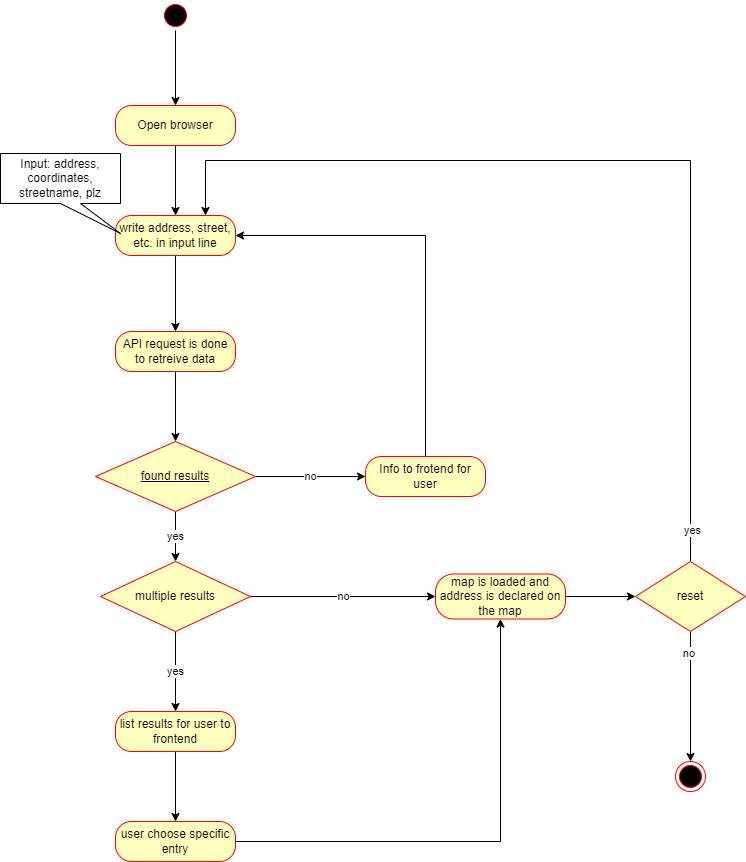

The diagram above was exported from draw.io. Its source (the exported page's mxGraphModel, read from the mxfile embedded in the PNG):
<mxGraphModel dx="1422" dy="772" grid="1" gridSize="10" guides="1" tooltips="1" connect="1" arrows="1" fold="1" page="1" pageScale="1" pageWidth="827" pageHeight="1169" math="0" shadow="0">
  <root>
    <mxCell id="0" />
    <mxCell id="1" parent="0" />
    <mxCell id="Wg8F868xFUBrMJ9Amc5u-45" style="edgeStyle=orthogonalEdgeStyle;rounded=0;orthogonalLoop=1;jettySize=auto;html=1;exitX=0.5;exitY=1;exitDx=0;exitDy=0;entryX=0.5;entryY=0;entryDx=0;entryDy=0;" parent="1" source="Wg8F868xFUBrMJ9Amc5u-5" target="Wg8F868xFUBrMJ9Amc5u-8" edge="1">
      <mxGeometry relative="1" as="geometry" />
    </mxCell>
    <mxCell id="Wg8F868xFUBrMJ9Amc5u-5" value="Open browser" style="rounded=1;whiteSpace=wrap;html=1;arcSize=40;fontColor=#000000;fillColor=#ffffc0;strokeColor=#ff0000;" parent="1" vertex="1">
      <mxGeometry x="155" y="202" width="120" height="40" as="geometry" />
    </mxCell>
    <mxCell id="Wg8F868xFUBrMJ9Amc5u-46" style="edgeStyle=orthogonalEdgeStyle;rounded=0;orthogonalLoop=1;jettySize=auto;html=1;exitX=0.5;exitY=1;exitDx=0;exitDy=0;entryX=0.5;entryY=0;entryDx=0;entryDy=0;" parent="1" source="Wg8F868xFUBrMJ9Amc5u-8" target="Wg8F868xFUBrMJ9Amc5u-31" edge="1">
      <mxGeometry relative="1" as="geometry" />
    </mxCell>
    <mxCell id="Wg8F868xFUBrMJ9Amc5u-8" value="write address, street, etc. in input line" style="rounded=1;whiteSpace=wrap;html=1;arcSize=40;fontColor=#000000;fillColor=#ffffc0;strokeColor=#ff0000;" parent="1" vertex="1">
      <mxGeometry x="155" y="312" width="120" height="40" as="geometry" />
    </mxCell>
    <mxCell id="Wg8F868xFUBrMJ9Amc5u-47" value="yes" style="edgeStyle=orthogonalEdgeStyle;rounded=0;orthogonalLoop=1;jettySize=auto;html=1;exitX=0.5;exitY=1;exitDx=0;exitDy=0;entryX=0.5;entryY=0;entryDx=0;entryDy=0;" parent="1" source="Wg8F868xFUBrMJ9Amc5u-15" target="Wg8F868xFUBrMJ9Amc5u-18" edge="1">
      <mxGeometry relative="1" as="geometry" />
    </mxCell>
    <mxCell id="Wg8F868xFUBrMJ9Amc5u-50" value="no" style="edgeStyle=orthogonalEdgeStyle;rounded=0;orthogonalLoop=1;jettySize=auto;html=1;exitX=1;exitY=0.5;exitDx=0;exitDy=0;entryX=0;entryY=0.5;entryDx=0;entryDy=0;" parent="1" source="Wg8F868xFUBrMJ9Amc5u-15" target="Wg8F868xFUBrMJ9Amc5u-22" edge="1">
      <mxGeometry relative="1" as="geometry" />
    </mxCell>
    <mxCell id="Wg8F868xFUBrMJ9Amc5u-15" value="found results" style="rhombus;whiteSpace=wrap;html=1;fillColor=#ffffc0;strokeColor=#ff0000;fontStyle=4" parent="1" vertex="1">
      <mxGeometry x="135" y="538" width="160" height="70" as="geometry" />
    </mxCell>
    <mxCell id="Wg8F868xFUBrMJ9Amc5u-48" value="yes" style="edgeStyle=orthogonalEdgeStyle;rounded=0;orthogonalLoop=1;jettySize=auto;html=1;exitX=0.5;exitY=1;exitDx=0;exitDy=0;entryX=0.5;entryY=0;entryDx=0;entryDy=0;" parent="1" source="Wg8F868xFUBrMJ9Amc5u-18" target="Wg8F868xFUBrMJ9Amc5u-26" edge="1">
      <mxGeometry relative="1" as="geometry" />
    </mxCell>
    <mxCell id="Wg8F868xFUBrMJ9Amc5u-52" value="no" style="edgeStyle=orthogonalEdgeStyle;rounded=0;orthogonalLoop=1;jettySize=auto;html=1;exitX=1;exitY=0.5;exitDx=0;exitDy=0;entryX=0;entryY=0.5;entryDx=0;entryDy=0;" parent="1" source="Wg8F868xFUBrMJ9Amc5u-18" target="Wg8F868xFUBrMJ9Amc5u-34" edge="1">
      <mxGeometry relative="1" as="geometry" />
    </mxCell>
    <mxCell id="Wg8F868xFUBrMJ9Amc5u-18" value="multiple results" style="rhombus;whiteSpace=wrap;html=1;fillColor=#ffffc0;strokeColor=#ff0000;" parent="1" vertex="1">
      <mxGeometry x="140" y="658" width="150" height="70" as="geometry" />
    </mxCell>
    <mxCell id="Wg8F868xFUBrMJ9Amc5u-37" style="edgeStyle=orthogonalEdgeStyle;rounded=0;orthogonalLoop=1;jettySize=auto;html=1;exitX=0.5;exitY=0;exitDx=0;exitDy=0;entryX=1;entryY=0.5;entryDx=0;entryDy=0;" parent="1" source="Wg8F868xFUBrMJ9Amc5u-22" target="Wg8F868xFUBrMJ9Amc5u-8" edge="1">
      <mxGeometry relative="1" as="geometry" />
    </mxCell>
    <mxCell id="Wg8F868xFUBrMJ9Amc5u-22" value="Info to frotend for user" style="rounded=1;whiteSpace=wrap;html=1;arcSize=40;fontColor=#000000;fillColor=#ffffc0;strokeColor=#ff0000;" parent="1" vertex="1">
      <mxGeometry x="405" y="553" width="120" height="40" as="geometry" />
    </mxCell>
    <mxCell id="Wg8F868xFUBrMJ9Amc5u-24" value="" style="ellipse;html=1;shape=endState;fillColor=#000000;strokeColor=#ff0000;" parent="1" vertex="1">
      <mxGeometry x="715" y="858" width="30" height="30" as="geometry" />
    </mxCell>
    <mxCell id="Wg8F868xFUBrMJ9Amc5u-28" style="edgeStyle=orthogonalEdgeStyle;rounded=0;orthogonalLoop=1;jettySize=auto;html=1;exitX=0.5;exitY=1;exitDx=0;exitDy=0;entryX=0.5;entryY=0;entryDx=0;entryDy=0;" parent="1" source="Wg8F868xFUBrMJ9Amc5u-26" target="Wg8F868xFUBrMJ9Amc5u-27" edge="1">
      <mxGeometry relative="1" as="geometry" />
    </mxCell>
    <mxCell id="Wg8F868xFUBrMJ9Amc5u-26" value="list results for user to frontend" style="rounded=1;whiteSpace=wrap;html=1;arcSize=40;fontColor=#000000;fillColor=#ffffc0;strokeColor=#ff0000;" parent="1" vertex="1">
      <mxGeometry x="155" y="808" width="120" height="40" as="geometry" />
    </mxCell>
    <mxCell id="Wg8F868xFUBrMJ9Amc5u-40" style="edgeStyle=orthogonalEdgeStyle;rounded=0;orthogonalLoop=1;jettySize=auto;html=1;exitX=1;exitY=0.5;exitDx=0;exitDy=0;entryX=0.5;entryY=1;entryDx=0;entryDy=0;" parent="1" source="Wg8F868xFUBrMJ9Amc5u-27" target="Wg8F868xFUBrMJ9Amc5u-34" edge="1">
      <mxGeometry relative="1" as="geometry" />
    </mxCell>
    <mxCell id="Wg8F868xFUBrMJ9Amc5u-27" value="user choose specific entry" style="rounded=1;whiteSpace=wrap;html=1;arcSize=40;fontColor=#000000;fillColor=#ffffc0;strokeColor=#ff0000;" parent="1" vertex="1">
      <mxGeometry x="155" y="918" width="120" height="40" as="geometry" />
    </mxCell>
    <mxCell id="Wg8F868xFUBrMJ9Amc5u-33" style="edgeStyle=orthogonalEdgeStyle;rounded=0;orthogonalLoop=1;jettySize=auto;html=1;exitX=0.5;exitY=1;exitDx=0;exitDy=0;entryX=0.5;entryY=0;entryDx=0;entryDy=0;" parent="1" source="Wg8F868xFUBrMJ9Amc5u-31" target="Wg8F868xFUBrMJ9Amc5u-15" edge="1">
      <mxGeometry relative="1" as="geometry" />
    </mxCell>
    <mxCell id="Wg8F868xFUBrMJ9Amc5u-31" value="API request is done to retreive data" style="rounded=1;whiteSpace=wrap;html=1;arcSize=40;fontColor=#000000;fillColor=#ffffc0;strokeColor=#ff0000;" parent="1" vertex="1">
      <mxGeometry x="155" y="428" width="120" height="40" as="geometry" />
    </mxCell>
    <mxCell id="Wg8F868xFUBrMJ9Amc5u-41" style="edgeStyle=orthogonalEdgeStyle;rounded=0;orthogonalLoop=1;jettySize=auto;html=1;exitX=1;exitY=0.5;exitDx=0;exitDy=0;entryX=0;entryY=0.5;entryDx=0;entryDy=0;" parent="1" source="Wg8F868xFUBrMJ9Amc5u-34" target="Wg8F868xFUBrMJ9Amc5u-42" edge="1">
      <mxGeometry relative="1" as="geometry">
        <mxPoint x="665" y="693" as="targetPoint" />
      </mxGeometry>
    </mxCell>
    <mxCell id="Wg8F868xFUBrMJ9Amc5u-34" value="map is loaded and address is declared on the map" style="rounded=1;whiteSpace=wrap;html=1;arcSize=40;fontColor=#000000;fillColor=#ffffc0;strokeColor=#ff0000;" parent="1" vertex="1">
      <mxGeometry x="475" y="670.5" width="130" height="45" as="geometry" />
    </mxCell>
    <mxCell id="Wg8F868xFUBrMJ9Amc5u-43" style="edgeStyle=orthogonalEdgeStyle;rounded=0;orthogonalLoop=1;jettySize=auto;html=1;exitX=0.5;exitY=1;exitDx=0;exitDy=0;entryX=0.5;entryY=0;entryDx=0;entryDy=0;" parent="1" source="Wg8F868xFUBrMJ9Amc5u-42" target="Wg8F868xFUBrMJ9Amc5u-24" edge="1">
      <mxGeometry relative="1" as="geometry" />
    </mxCell>
    <mxCell id="Wg8F868xFUBrMJ9Amc5u-54" value="no&amp;nbsp;" style="edgeLabel;html=1;align=center;verticalAlign=middle;resizable=0;points=[];" parent="Wg8F868xFUBrMJ9Amc5u-43" vertex="1" connectable="0">
      <mxGeometry x="-0.6769" y="-1" relative="1" as="geometry">
        <mxPoint as="offset" />
      </mxGeometry>
    </mxCell>
    <mxCell id="Wg8F868xFUBrMJ9Amc5u-44" style="edgeStyle=orthogonalEdgeStyle;rounded=0;orthogonalLoop=1;jettySize=auto;html=1;exitX=0.5;exitY=0;exitDx=0;exitDy=0;entryX=0.75;entryY=0;entryDx=0;entryDy=0;" parent="1" source="Wg8F868xFUBrMJ9Amc5u-42" target="Wg8F868xFUBrMJ9Amc5u-8" edge="1">
      <mxGeometry relative="1" as="geometry">
        <Array as="points">
          <mxPoint x="730" y="257" />
          <mxPoint x="245" y="257" />
        </Array>
      </mxGeometry>
    </mxCell>
    <mxCell id="Wg8F868xFUBrMJ9Amc5u-53" value="yes" style="edgeLabel;html=1;align=center;verticalAlign=middle;resizable=0;points=[];" parent="Wg8F868xFUBrMJ9Amc5u-44" vertex="1" connectable="0">
      <mxGeometry x="-0.9317" y="-1" relative="1" as="geometry">
        <mxPoint as="offset" />
      </mxGeometry>
    </mxCell>
    <mxCell id="Wg8F868xFUBrMJ9Amc5u-42" value="reset" style="rhombus;whiteSpace=wrap;html=1;fillColor=#ffffc0;strokeColor=#ff0000;" parent="1" vertex="1">
      <mxGeometry x="675" y="658" width="110" height="70" as="geometry" />
    </mxCell>
    <mxCell id="Wg8F868xFUBrMJ9Amc5u-57" style="edgeStyle=orthogonalEdgeStyle;rounded=0;orthogonalLoop=1;jettySize=auto;html=1;exitX=0.5;exitY=1;exitDx=0;exitDy=0;entryX=0.5;entryY=0;entryDx=0;entryDy=0;" parent="1" source="Wg8F868xFUBrMJ9Amc5u-55" target="Wg8F868xFUBrMJ9Amc5u-5" edge="1">
      <mxGeometry relative="1" as="geometry" />
    </mxCell>
    <mxCell id="Wg8F868xFUBrMJ9Amc5u-55" value="" style="ellipse;html=1;shape=startState;fillColor=#000000;strokeColor=#ff0000;" parent="1" vertex="1">
      <mxGeometry x="200" y="97" width="30" height="30" as="geometry" />
    </mxCell>
    <mxCell id="Wg8F868xFUBrMJ9Amc5u-58" value="Input: address, coordinates, streetname, plz" style="shape=callout;whiteSpace=wrap;html=1;perimeter=calloutPerimeter;fillColor=#FFFFFF;position2=1;" parent="1" vertex="1">
      <mxGeometry x="40" y="250" width="120" height="80" as="geometry" />
    </mxCell>
  </root>
</mxGraphModel>